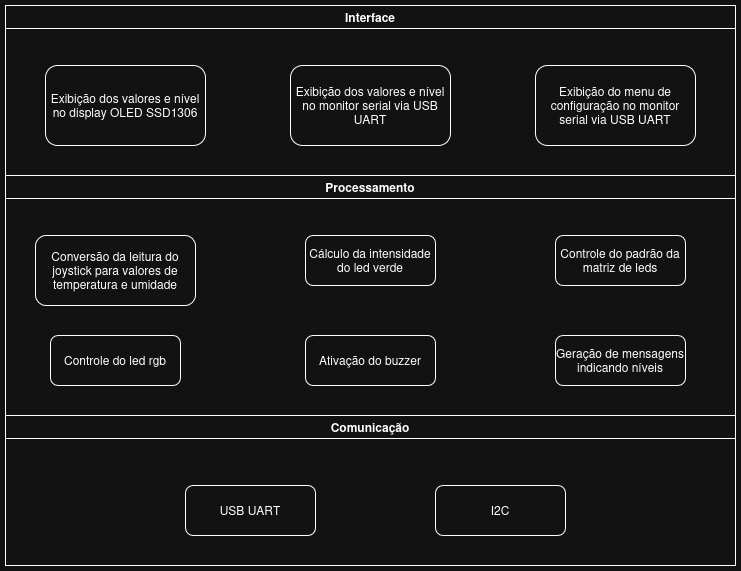

The diagram above was exported from draw.io. Its source (the exported page's mxGraphModel, read from the mxfile embedded in the PNG):
<mxGraphModel dx="1114" dy="601" grid="1" gridSize="10" guides="1" tooltips="1" connect="1" arrows="1" fold="1" page="1" pageScale="1" pageWidth="827" pageHeight="1169" math="0" shadow="0">
  <root>
    <mxCell id="0" />
    <mxCell id="1" parent="0" />
    <mxCell id="N2_V6biIITNTZqgy_Jjs-11" value="Interface" style="swimlane;" vertex="1" parent="1">
      <mxGeometry x="20" y="80" width="730" height="170" as="geometry">
        <mxRectangle y="30" width="90" height="30" as="alternateBounds" />
      </mxGeometry>
    </mxCell>
    <mxCell id="N2_V6biIITNTZqgy_Jjs-21" value="Exibição dos valores e nível no display OLED SSD1306" style="rounded=1;whiteSpace=wrap;html=1;" vertex="1" parent="N2_V6biIITNTZqgy_Jjs-11">
      <mxGeometry x="40" y="60" width="160" height="80" as="geometry" />
    </mxCell>
    <mxCell id="N2_V6biIITNTZqgy_Jjs-24" value="Exibição dos valores e nível no monitor serial via USB UART" style="rounded=1;whiteSpace=wrap;html=1;" vertex="1" parent="N2_V6biIITNTZqgy_Jjs-11">
      <mxGeometry x="285" y="60" width="160" height="80" as="geometry" />
    </mxCell>
    <mxCell id="N2_V6biIITNTZqgy_Jjs-26" value="Exibição do menu de configuração no monitor serial via USB UART" style="rounded=1;whiteSpace=wrap;html=1;" vertex="1" parent="N2_V6biIITNTZqgy_Jjs-11">
      <mxGeometry x="530" y="60" width="160" height="80" as="geometry" />
    </mxCell>
    <mxCell id="N2_V6biIITNTZqgy_Jjs-10" value="Processamento" style="swimlane;" vertex="1" parent="1">
      <mxGeometry x="20" y="250" width="730" height="260" as="geometry" />
    </mxCell>
    <mxCell id="N2_V6biIITNTZqgy_Jjs-27" value="Conversão da leitura do joystick para valores de temperatura e umidade" style="rounded=1;whiteSpace=wrap;html=1;" vertex="1" parent="N2_V6biIITNTZqgy_Jjs-10">
      <mxGeometry x="30" y="60" width="160" height="70" as="geometry" />
    </mxCell>
    <mxCell id="N2_V6biIITNTZqgy_Jjs-30" value="Cálculo da intensidade do led verde" style="rounded=1;whiteSpace=wrap;html=1;" vertex="1" parent="N2_V6biIITNTZqgy_Jjs-10">
      <mxGeometry x="300" y="60" width="130" height="50" as="geometry" />
    </mxCell>
    <mxCell id="N2_V6biIITNTZqgy_Jjs-31" value="Controle do padrão da matriz de leds" style="rounded=1;whiteSpace=wrap;html=1;" vertex="1" parent="N2_V6biIITNTZqgy_Jjs-10">
      <mxGeometry x="550" y="60" width="130" height="50" as="geometry" />
    </mxCell>
    <mxCell id="N2_V6biIITNTZqgy_Jjs-32" value="Ativação do buzzer" style="rounded=1;whiteSpace=wrap;html=1;" vertex="1" parent="N2_V6biIITNTZqgy_Jjs-10">
      <mxGeometry x="300" y="160" width="130" height="50" as="geometry" />
    </mxCell>
    <mxCell id="N2_V6biIITNTZqgy_Jjs-33" value="Geração de mensagens indicando níveis" style="rounded=1;whiteSpace=wrap;html=1;" vertex="1" parent="N2_V6biIITNTZqgy_Jjs-10">
      <mxGeometry x="550" y="160" width="130" height="50" as="geometry" />
    </mxCell>
    <mxCell id="N2_V6biIITNTZqgy_Jjs-34" value="Controle do led rgb" style="rounded=1;whiteSpace=wrap;html=1;" vertex="1" parent="N2_V6biIITNTZqgy_Jjs-10">
      <mxGeometry x="45" y="160" width="130" height="50" as="geometry" />
    </mxCell>
    <mxCell id="N2_V6biIITNTZqgy_Jjs-12" value="Comunicação" style="swimlane;" vertex="1" parent="1">
      <mxGeometry x="20" y="490" width="730" height="150" as="geometry" />
    </mxCell>
    <mxCell id="N2_V6biIITNTZqgy_Jjs-37" value="USB UART" style="rounded=1;whiteSpace=wrap;html=1;" vertex="1" parent="N2_V6biIITNTZqgy_Jjs-12">
      <mxGeometry x="180" y="70" width="130" height="50" as="geometry" />
    </mxCell>
    <mxCell id="N2_V6biIITNTZqgy_Jjs-38" value="I2C" style="rounded=1;whiteSpace=wrap;html=1;" vertex="1" parent="N2_V6biIITNTZqgy_Jjs-12">
      <mxGeometry x="430" y="70" width="130" height="50" as="geometry" />
    </mxCell>
  </root>
</mxGraphModel>